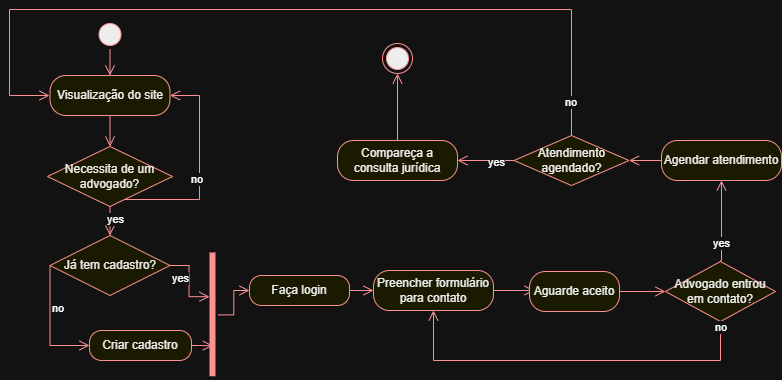

The diagram above was exported from draw.io. Its source (the exported page's mxGraphModel, read from the mxfile embedded in the PNG):
<mxGraphModel dx="1251" dy="1091" grid="0" gridSize="10" guides="1" tooltips="1" connect="1" arrows="1" fold="1" page="0" pageScale="1" pageWidth="827" pageHeight="1169" math="0" shadow="0">
  <root>
    <mxCell id="0" />
    <mxCell id="1" parent="0" />
    <mxCell id="jg99JpuPfOCKM94MJDEh-1" value="" style="ellipse;html=1;shape=startState;fillColor=#000000;strokeColor=#ff0000;" parent="1" vertex="1">
      <mxGeometry x="125.5" width="30" height="30" as="geometry" />
    </mxCell>
    <mxCell id="jg99JpuPfOCKM94MJDEh-2" value="" style="edgeStyle=orthogonalEdgeStyle;html=1;verticalAlign=bottom;endArrow=open;endSize=8;strokeColor=#ff0000;rounded=0;entryX=0.5;entryY=0;entryDx=0;entryDy=0;" parent="1" source="jg99JpuPfOCKM94MJDEh-1" target="jg99JpuPfOCKM94MJDEh-3" edge="1">
      <mxGeometry relative="1" as="geometry">
        <mxPoint x="142.5" y="70" as="targetPoint" />
      </mxGeometry>
    </mxCell>
    <mxCell id="jg99JpuPfOCKM94MJDEh-3" value="Visualização do site" style="rounded=1;whiteSpace=wrap;html=1;arcSize=40;fontColor=#000000;fillColor=#ffffc0;strokeColor=#ff0000;align=center;" parent="1" vertex="1">
      <mxGeometry x="80.5" y="56" width="120" height="40" as="geometry" />
    </mxCell>
    <mxCell id="jg99JpuPfOCKM94MJDEh-4" value="" style="edgeStyle=orthogonalEdgeStyle;html=1;verticalAlign=bottom;endArrow=open;endSize=8;strokeColor=#ff0000;rounded=0;entryX=0.5;entryY=0;entryDx=0;entryDy=0;" parent="1" source="jg99JpuPfOCKM94MJDEh-3" target="jg99JpuPfOCKM94MJDEh-5" edge="1">
      <mxGeometry relative="1" as="geometry">
        <mxPoint x="142.5" y="160" as="targetPoint" />
      </mxGeometry>
    </mxCell>
    <mxCell id="jg99JpuPfOCKM94MJDEh-5" value="Necessita de um advogado?" style="rhombus;whiteSpace=wrap;html=1;fontColor=#000000;fillColor=#ffffc0;strokeColor=#ff0000;" parent="1" vertex="1">
      <mxGeometry x="78" y="127" width="125" height="60" as="geometry" />
    </mxCell>
    <mxCell id="jg99JpuPfOCKM94MJDEh-6" value="no" style="edgeStyle=orthogonalEdgeStyle;html=1;align=left;verticalAlign=bottom;endArrow=open;endSize=8;strokeColor=#ff0000;rounded=0;entryX=1;entryY=0.5;entryDx=0;entryDy=0;" parent="1" source="jg99JpuPfOCKM94MJDEh-5" target="jg99JpuPfOCKM94MJDEh-3" edge="1">
      <mxGeometry x="-0.1765" y="10" relative="1" as="geometry">
        <mxPoint x="500" y="220" as="targetPoint" />
        <Array as="points">
          <mxPoint x="230" y="180" />
          <mxPoint x="230" y="76" />
        </Array>
        <mxPoint as="offset" />
      </mxGeometry>
    </mxCell>
    <mxCell id="jg99JpuPfOCKM94MJDEh-7" value="yes" style="edgeStyle=orthogonalEdgeStyle;html=1;align=left;verticalAlign=top;endArrow=open;endSize=8;strokeColor=#ff0000;rounded=0;entryX=0.5;entryY=0;entryDx=0;entryDy=0;exitX=0.5;exitY=1;exitDx=0;exitDy=0;" parent="1" source="jg99JpuPfOCKM94MJDEh-5" target="jg99JpuPfOCKM94MJDEh-32" edge="1">
      <mxGeometry x="-1" y="-5" relative="1" as="geometry">
        <mxPoint x="140" y="238" as="targetPoint" />
        <Array as="points">
          <mxPoint x="140" y="187" />
        </Array>
        <mxPoint as="offset" />
      </mxGeometry>
    </mxCell>
    <mxCell id="jg99JpuPfOCKM94MJDEh-11" value="Preencher formulário para contato" style="rounded=1;whiteSpace=wrap;html=1;arcSize=40;fontColor=#000000;fillColor=#ffffc0;strokeColor=#ff0000;" parent="1" vertex="1">
      <mxGeometry x="404" y="251" width="120" height="40" as="geometry" />
    </mxCell>
    <mxCell id="jg99JpuPfOCKM94MJDEh-12" value="" style="edgeStyle=orthogonalEdgeStyle;html=1;verticalAlign=bottom;endArrow=open;endSize=8;strokeColor=#ff0000;rounded=0;exitX=1;exitY=0.5;exitDx=0;exitDy=0;entryX=0.056;entryY=0.475;entryDx=0;entryDy=0;entryPerimeter=0;" parent="1" source="jg99JpuPfOCKM94MJDEh-11" target="jg99JpuPfOCKM94MJDEh-18" edge="1">
      <mxGeometry relative="1" as="geometry">
        <mxPoint x="624" y="275" as="targetPoint" />
        <mxPoint x="574" y="275" as="sourcePoint" />
      </mxGeometry>
    </mxCell>
    <mxCell id="jg99JpuPfOCKM94MJDEh-15" value="Advogado entrou em contato?" style="rhombus;whiteSpace=wrap;html=1;fontColor=#000000;fillColor=#ffffc0;strokeColor=#ff0000;" parent="1" vertex="1">
      <mxGeometry x="696" y="242" width="110" height="60" as="geometry" />
    </mxCell>
    <mxCell id="jg99JpuPfOCKM94MJDEh-16" value="no" style="edgeStyle=orthogonalEdgeStyle;html=1;align=left;verticalAlign=bottom;endArrow=open;endSize=8;strokeColor=#ff0000;rounded=0;entryX=0.5;entryY=1;entryDx=0;entryDy=0;" parent="1" source="jg99JpuPfOCKM94MJDEh-15" target="jg99JpuPfOCKM94MJDEh-11" edge="1">
      <mxGeometry x="-0.9196" y="-7" relative="1" as="geometry">
        <mxPoint x="596" y="201" as="targetPoint" />
        <Array as="points">
          <mxPoint x="751" y="341" />
          <mxPoint x="464" y="341" />
        </Array>
        <mxPoint as="offset" />
      </mxGeometry>
    </mxCell>
    <mxCell id="jg99JpuPfOCKM94MJDEh-17" value="yes" style="edgeStyle=orthogonalEdgeStyle;html=1;align=left;verticalAlign=top;endArrow=open;endSize=8;strokeColor=#ff0000;rounded=0;exitX=0.5;exitY=0;exitDx=0;exitDy=0;entryX=0.5;entryY=1;entryDx=0;entryDy=0;" parent="1" source="jg99JpuPfOCKM94MJDEh-15" target="jg99JpuPfOCKM94MJDEh-20" edge="1">
      <mxGeometry x="-0.2099" y="10" relative="1" as="geometry">
        <mxPoint x="779" y="161" as="targetPoint" />
        <Array as="points">
          <mxPoint x="751" y="241" />
          <mxPoint x="752" y="241" />
        </Array>
        <mxPoint as="offset" />
      </mxGeometry>
    </mxCell>
    <mxCell id="jg99JpuPfOCKM94MJDEh-18" value="Aguarde aceito" style="rounded=1;whiteSpace=wrap;html=1;arcSize=40;fontColor=#000000;fillColor=#ffffc0;strokeColor=#ff0000;" parent="1" vertex="1">
      <mxGeometry x="560" y="252" width="90" height="40" as="geometry" />
    </mxCell>
    <mxCell id="jg99JpuPfOCKM94MJDEh-19" value="" style="edgeStyle=orthogonalEdgeStyle;html=1;verticalAlign=bottom;endArrow=open;endSize=8;strokeColor=#ff0000;rounded=0;exitX=1;exitY=0.5;exitDx=0;exitDy=0;entryX=0;entryY=0.5;entryDx=0;entryDy=0;" parent="1" source="jg99JpuPfOCKM94MJDEh-18" target="jg99JpuPfOCKM94MJDEh-15" edge="1">
      <mxGeometry relative="1" as="geometry">
        <mxPoint x="724" y="271" as="targetPoint" />
        <mxPoint x="667" y="271" as="sourcePoint" />
      </mxGeometry>
    </mxCell>
    <mxCell id="jg99JpuPfOCKM94MJDEh-20" value="Agendar atendimento" style="rounded=1;whiteSpace=wrap;html=1;arcSize=40;fontColor=#000000;fillColor=#ffffc0;strokeColor=#ff0000;" parent="1" vertex="1">
      <mxGeometry x="692" y="121" width="120" height="40" as="geometry" />
    </mxCell>
    <mxCell id="jg99JpuPfOCKM94MJDEh-21" value="" style="edgeStyle=orthogonalEdgeStyle;html=1;verticalAlign=bottom;endArrow=open;endSize=8;strokeColor=#ff0000;rounded=0;entryX=1;entryY=0.5;entryDx=0;entryDy=0;" parent="1" source="jg99JpuPfOCKM94MJDEh-20" target="jg99JpuPfOCKM94MJDEh-22" edge="1">
      <mxGeometry relative="1" as="geometry">
        <mxPoint x="684" y="141" as="targetPoint" />
        <Array as="points" />
      </mxGeometry>
    </mxCell>
    <mxCell id="jg99JpuPfOCKM94MJDEh-22" value="Atendimento agendado?" style="rhombus;whiteSpace=wrap;html=1;fontColor=#000000;fillColor=#ffffc0;strokeColor=#ff0000;" parent="1" vertex="1">
      <mxGeometry x="544.5" y="116" width="115" height="50" as="geometry" />
    </mxCell>
    <mxCell id="jg99JpuPfOCKM94MJDEh-23" value="no" style="edgeStyle=orthogonalEdgeStyle;html=1;align=left;verticalAlign=bottom;endArrow=open;endSize=8;strokeColor=#ff0000;rounded=0;exitX=0.5;exitY=0;exitDx=0;exitDy=0;" parent="1" source="jg99JpuPfOCKM94MJDEh-22" edge="1">
      <mxGeometry x="-0.9403" y="8" relative="1" as="geometry">
        <mxPoint x="80" y="76" as="targetPoint" />
        <mxPoint as="offset" />
        <Array as="points">
          <mxPoint x="602" y="-10" />
          <mxPoint x="40" y="-10" />
          <mxPoint x="40" y="76" />
        </Array>
      </mxGeometry>
    </mxCell>
    <mxCell id="jg99JpuPfOCKM94MJDEh-24" value="yes" style="edgeStyle=orthogonalEdgeStyle;html=1;align=left;verticalAlign=top;endArrow=open;endSize=8;strokeColor=#ff0000;rounded=0;entryX=1;entryY=0.5;entryDx=0;entryDy=0;" parent="1" source="jg99JpuPfOCKM94MJDEh-22" target="jg99JpuPfOCKM94MJDEh-25" edge="1">
      <mxGeometry x="0.04" y="-11" relative="1" as="geometry">
        <mxPoint x="554" y="141" as="targetPoint" />
        <mxPoint x="1" as="offset" />
      </mxGeometry>
    </mxCell>
    <mxCell id="jg99JpuPfOCKM94MJDEh-25" value="Compareça a consulta jurídica" style="rounded=1;whiteSpace=wrap;html=1;arcSize=40;fontColor=#000000;fillColor=#ffffc0;strokeColor=#ff0000;" parent="1" vertex="1">
      <mxGeometry x="368" y="121" width="120" height="40" as="geometry" />
    </mxCell>
    <mxCell id="jg99JpuPfOCKM94MJDEh-26" value="" style="edgeStyle=orthogonalEdgeStyle;html=1;verticalAlign=bottom;endArrow=open;endSize=8;strokeColor=#ff0000;rounded=0;entryX=0.5;entryY=1;entryDx=0;entryDy=0;exitX=0.5;exitY=0;exitDx=0;exitDy=0;" parent="1" source="jg99JpuPfOCKM94MJDEh-25" target="jg99JpuPfOCKM94MJDEh-27" edge="1">
      <mxGeometry relative="1" as="geometry">
        <mxPoint x="404" y="90" as="targetPoint" />
        <mxPoint x="374" y="121" as="sourcePoint" />
        <Array as="points" />
      </mxGeometry>
    </mxCell>
    <mxCell id="jg99JpuPfOCKM94MJDEh-27" value="" style="ellipse;html=1;shape=endState;fillColor=#000000;strokeColor=#ff0000;" parent="1" vertex="1">
      <mxGeometry x="413" y="24" width="30" height="30" as="geometry" />
    </mxCell>
    <mxCell id="jg99JpuPfOCKM94MJDEh-32" value="Já tem cadastro?" style="rhombus;whiteSpace=wrap;html=1;fontColor=#000000;fillColor=#ffffc0;strokeColor=#ff0000;" parent="1" vertex="1">
      <mxGeometry x="80.5" y="216" width="120" height="60" as="geometry" />
    </mxCell>
    <mxCell id="jg99JpuPfOCKM94MJDEh-33" value="no" style="edgeStyle=orthogonalEdgeStyle;html=1;align=left;verticalAlign=bottom;endArrow=open;endSize=8;strokeColor=#ff0000;rounded=0;entryX=0;entryY=0.5;entryDx=0;entryDy=0;exitX=0;exitY=0.5;exitDx=0;exitDy=0;" parent="1" source="jg99JpuPfOCKM94MJDEh-32" target="jg99JpuPfOCKM94MJDEh-38" edge="1">
      <mxGeometry x="-0.1287" relative="1" as="geometry">
        <mxPoint x="140" y="330" as="targetPoint" />
        <Array as="points">
          <mxPoint x="81" y="326" />
        </Array>
        <mxPoint as="offset" />
      </mxGeometry>
    </mxCell>
    <mxCell id="jg99JpuPfOCKM94MJDEh-34" value="yes" style="edgeStyle=orthogonalEdgeStyle;html=1;align=left;verticalAlign=top;endArrow=open;endSize=8;strokeColor=#ff0000;rounded=0;entryX=0.647;entryY=0.15;entryDx=0;entryDy=0;entryPerimeter=0;" parent="1" source="jg99JpuPfOCKM94MJDEh-32" target="jg99JpuPfOCKM94MJDEh-52" edge="1">
      <mxGeometry x="-1" relative="1" as="geometry">
        <mxPoint x="240" y="270" as="targetPoint" />
      </mxGeometry>
    </mxCell>
    <mxCell id="jg99JpuPfOCKM94MJDEh-36" value="Faça login" style="rounded=1;whiteSpace=wrap;html=1;arcSize=40;fontColor=#000000;fillColor=#ffffc0;strokeColor=#ff0000;" parent="1" vertex="1">
      <mxGeometry x="280" y="256" width="100" height="30" as="geometry" />
    </mxCell>
    <mxCell id="jg99JpuPfOCKM94MJDEh-37" value="" style="edgeStyle=orthogonalEdgeStyle;html=1;verticalAlign=bottom;endArrow=open;endSize=8;strokeColor=#ff0000;rounded=0;entryX=0;entryY=0.5;entryDx=0;entryDy=0;exitX=1;exitY=0.5;exitDx=0;exitDy=0;" parent="1" source="jg99JpuPfOCKM94MJDEh-36" target="jg99JpuPfOCKM94MJDEh-11" edge="1">
      <mxGeometry relative="1" as="geometry">
        <mxPoint x="446" y="370" as="targetPoint" />
        <mxPoint x="468" y="271" as="sourcePoint" />
      </mxGeometry>
    </mxCell>
    <mxCell id="jg99JpuPfOCKM94MJDEh-38" value="Criar cadastro" style="rounded=1;whiteSpace=wrap;html=1;arcSize=40;fontColor=#000000;fillColor=#ffffc0;strokeColor=#ff0000;" parent="1" vertex="1">
      <mxGeometry x="120" y="311" width="102" height="30" as="geometry" />
    </mxCell>
    <mxCell id="jg99JpuPfOCKM94MJDEh-39" value="" style="edgeStyle=orthogonalEdgeStyle;html=1;verticalAlign=bottom;endArrow=open;endSize=8;strokeColor=#ff0000;rounded=0;exitX=1;exitY=0.5;exitDx=0;exitDy=0;entryX=0.25;entryY=0.5;entryDx=0;entryDy=0;entryPerimeter=0;" parent="1" source="jg99JpuPfOCKM94MJDEh-38" target="jg99JpuPfOCKM94MJDEh-52" edge="1">
      <mxGeometry relative="1" as="geometry">
        <mxPoint x="260" y="317" as="targetPoint" />
        <Array as="points">
          <mxPoint x="230" y="326" />
        </Array>
      </mxGeometry>
    </mxCell>
    <mxCell id="jg99JpuPfOCKM94MJDEh-52" value="" style="shape=line;html=1;strokeWidth=6;strokeColor=#ff0000;rotation=-90;" parent="1" vertex="1">
      <mxGeometry x="181.62" y="290.38" width="123.75" height="10" as="geometry" />
    </mxCell>
    <mxCell id="jg99JpuPfOCKM94MJDEh-53" value="" style="edgeStyle=orthogonalEdgeStyle;html=1;verticalAlign=bottom;endArrow=open;endSize=8;strokeColor=#ff0000;rounded=0;entryX=0;entryY=0.5;entryDx=0;entryDy=0;" parent="1" source="jg99JpuPfOCKM94MJDEh-52" target="jg99JpuPfOCKM94MJDEh-36" edge="1">
      <mxGeometry relative="1" as="geometry">
        <mxPoint x="375" y="460" as="targetPoint" />
      </mxGeometry>
    </mxCell>
  </root>
</mxGraphModel>